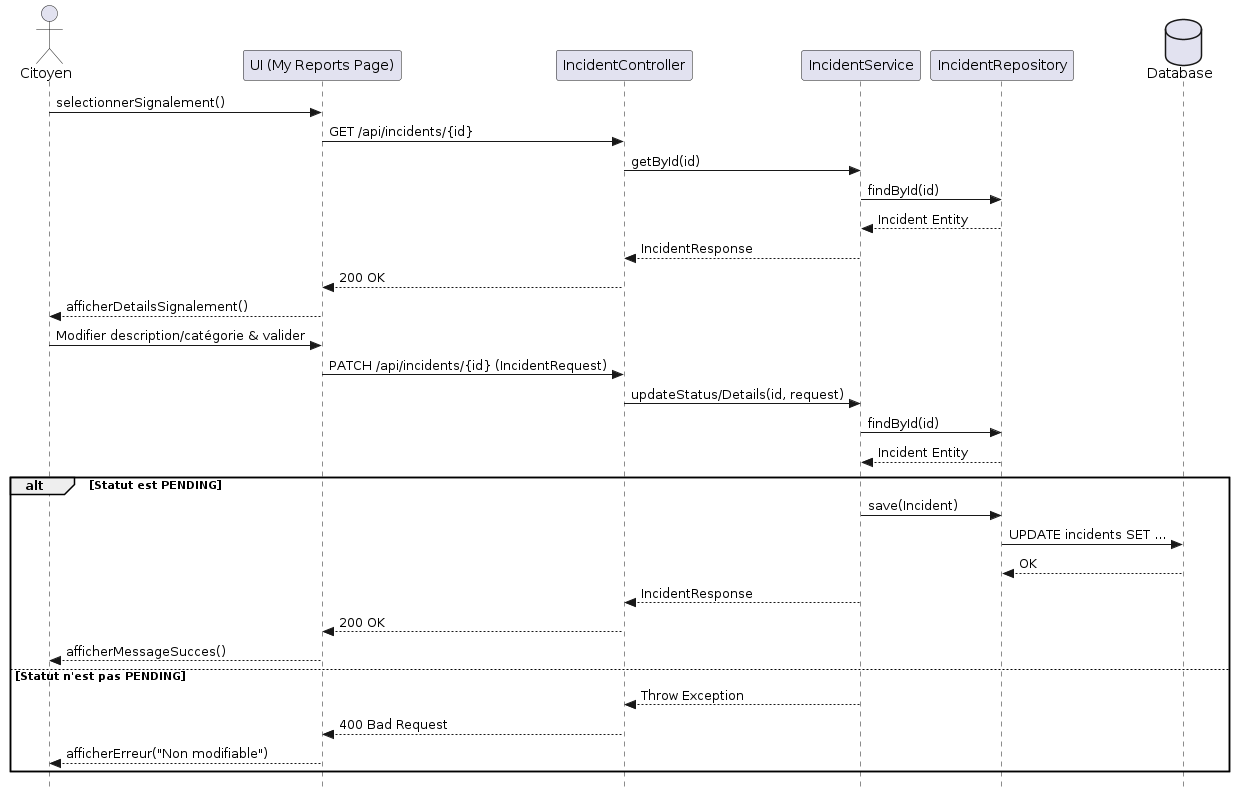

The diagram above was rendered by PlantUML. Its source (embedded in the PNG):
@startuml
skinparam style strictuml

actor "Citoyen" as Citizen
participant "UI (My Reports Page)" as UI
participant "IncidentController" as Controller
participant "IncidentService" as Service
participant "IncidentRepository" as Repo
database "Database" as DB

Citizen -> UI : selectionnerSignalement()
UI -> Controller : GET /api/incidents/{id}
Controller -> Service : getById(id)
Service -> Repo : findById(id)
Repo --> Service : Incident Entity
Service --> Controller : IncidentResponse
Controller --> UI : 200 OK
UI --> Citizen : afficherDetailsSignalement()

Citizen -> UI : Modifier description/catégorie & valider
UI -> Controller : PATCH /api/incidents/{id} (IncidentRequest)
Controller -> Service : updateStatus/Details(id, request)
Service -> Repo : findById(id)
Repo --> Service : Incident Entity
alt Statut est PENDING
    Service -> Repo : save(Incident)
    Repo -> DB : UPDATE incidents SET ...
    DB --> Repo : OK
    Service --> Controller : IncidentResponse
    Controller --> UI : 200 OK
    UI --> Citizen : afficherMessageSucces()
else Statut n'est pas PENDING
    Service --> Controller : Throw Exception
    Controller --> UI : 400 Bad Request
    UI --> Citizen : afficherErreur("Non modifiable")
end
@enduml